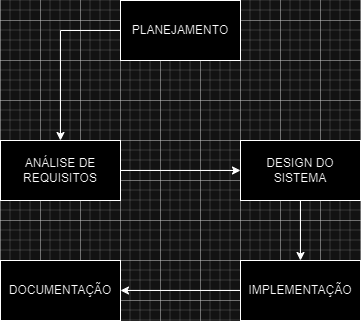

The diagram above was exported from draw.io. Its source (the exported page's mxGraphModel, read from the mxfile embedded in the PNG):
<mxGraphModel dx="472" dy="819" grid="1" gridSize="10" guides="1" tooltips="1" connect="1" arrows="1" fold="1" page="1" pageScale="1" pageWidth="827" pageHeight="1169" math="0" shadow="0">
  <root>
    <mxCell id="0" />
    <mxCell id="1" parent="0" />
    <mxCell id="YmsVcec4lVcfmQ8DGnoq-6" style="edgeStyle=orthogonalEdgeStyle;rounded=0;orthogonalLoop=1;jettySize=auto;html=1;" edge="1" parent="1" source="YmsVcec4lVcfmQ8DGnoq-1" target="YmsVcec4lVcfmQ8DGnoq-2">
      <mxGeometry relative="1" as="geometry">
        <mxPoint x="80" y="210" as="targetPoint" />
        <Array as="points">
          <mxPoint x="100" y="210" />
        </Array>
      </mxGeometry>
    </mxCell>
    <mxCell id="YmsVcec4lVcfmQ8DGnoq-1" value="PLANEJAMENTO" style="rounded=0;whiteSpace=wrap;html=1;" vertex="1" parent="1">
      <mxGeometry x="160" y="180" width="120" height="60" as="geometry" />
    </mxCell>
    <mxCell id="YmsVcec4lVcfmQ8DGnoq-7" style="edgeStyle=orthogonalEdgeStyle;rounded=0;orthogonalLoop=1;jettySize=auto;html=1;entryX=0;entryY=0.5;entryDx=0;entryDy=0;" edge="1" parent="1" source="YmsVcec4lVcfmQ8DGnoq-2" target="YmsVcec4lVcfmQ8DGnoq-3">
      <mxGeometry relative="1" as="geometry" />
    </mxCell>
    <mxCell id="YmsVcec4lVcfmQ8DGnoq-2" value="ANÁLISE DE REQUISITOS" style="rounded=0;whiteSpace=wrap;html=1;" vertex="1" parent="1">
      <mxGeometry x="40" y="320" width="120" height="60" as="geometry" />
    </mxCell>
    <mxCell id="YmsVcec4lVcfmQ8DGnoq-8" style="edgeStyle=orthogonalEdgeStyle;rounded=0;orthogonalLoop=1;jettySize=auto;html=1;entryX=0.5;entryY=0;entryDx=0;entryDy=0;" edge="1" parent="1" source="YmsVcec4lVcfmQ8DGnoq-3" target="YmsVcec4lVcfmQ8DGnoq-4">
      <mxGeometry relative="1" as="geometry" />
    </mxCell>
    <mxCell id="YmsVcec4lVcfmQ8DGnoq-3" value="DESIGN DO SISTEMA" style="rounded=0;whiteSpace=wrap;html=1;" vertex="1" parent="1">
      <mxGeometry x="280" y="320" width="120" height="60" as="geometry" />
    </mxCell>
    <mxCell id="YmsVcec4lVcfmQ8DGnoq-9" style="edgeStyle=orthogonalEdgeStyle;rounded=0;orthogonalLoop=1;jettySize=auto;html=1;entryX=1;entryY=0.5;entryDx=0;entryDy=0;" edge="1" parent="1" source="YmsVcec4lVcfmQ8DGnoq-4" target="YmsVcec4lVcfmQ8DGnoq-5">
      <mxGeometry relative="1" as="geometry" />
    </mxCell>
    <mxCell id="YmsVcec4lVcfmQ8DGnoq-4" value="IMPLEMENTAÇÃO" style="rounded=0;whiteSpace=wrap;html=1;" vertex="1" parent="1">
      <mxGeometry x="280" y="440" width="120" height="60" as="geometry" />
    </mxCell>
    <mxCell id="YmsVcec4lVcfmQ8DGnoq-5" value="DOCUMENTAÇÃO" style="rounded=0;whiteSpace=wrap;html=1;" vertex="1" parent="1">
      <mxGeometry x="40" y="440" width="120" height="60" as="geometry" />
    </mxCell>
  </root>
</mxGraphModel>